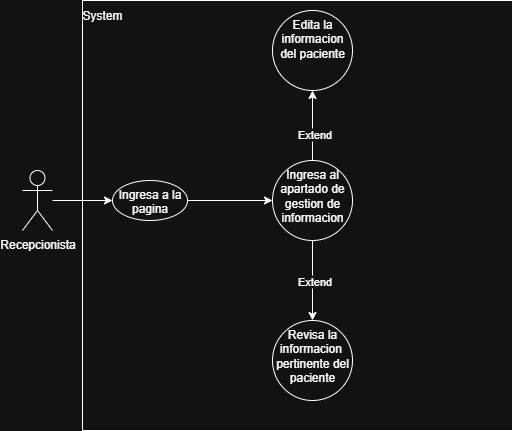

The diagram above was exported from draw.io. Its source (the exported page's mxGraphModel, read from the mxfile embedded in the PNG):
<mxGraphModel dx="1000" dy="539" grid="1" gridSize="10" guides="1" tooltips="1" connect="1" arrows="1" fold="1" page="1" pageScale="1" pageWidth="827" pageHeight="1169" math="0" shadow="0">
  <root>
    <mxCell id="0" />
    <mxCell id="1" parent="0" />
    <mxCell id="OW1iXoTMdTw5-cJ-wx37-6" value="" style="whiteSpace=wrap;html=1;aspect=fixed;" parent="1" vertex="1">
      <mxGeometry x="100" y="150" width="430" height="430" as="geometry" />
    </mxCell>
    <mxCell id="OW1iXoTMdTw5-cJ-wx37-3" value="" style="edgeStyle=orthogonalEdgeStyle;rounded=0;orthogonalLoop=1;jettySize=auto;html=1;" parent="1" source="OW1iXoTMdTw5-cJ-wx37-1" target="OW1iXoTMdTw5-cJ-wx37-2" edge="1">
      <mxGeometry relative="1" as="geometry" />
    </mxCell>
    <mxCell id="OW1iXoTMdTw5-cJ-wx37-1" value="Recepcionista" style="shape=umlActor;verticalLabelPosition=bottom;verticalAlign=top;html=1;outlineConnect=0;" parent="1" vertex="1">
      <mxGeometry x="40" y="320" width="30" height="60" as="geometry" />
    </mxCell>
    <mxCell id="OW1iXoTMdTw5-cJ-wx37-5" value="" style="edgeStyle=orthogonalEdgeStyle;rounded=0;orthogonalLoop=1;jettySize=auto;html=1;" parent="1" source="OW1iXoTMdTw5-cJ-wx37-2" target="OW1iXoTMdTw5-cJ-wx37-4" edge="1">
      <mxGeometry relative="1" as="geometry" />
    </mxCell>
    <mxCell id="OW1iXoTMdTw5-cJ-wx37-2" value="Ingresa a la pagina" style="ellipse;whiteSpace=wrap;html=1;verticalAlign=top;" parent="1" vertex="1">
      <mxGeometry x="130" y="330" width="75" height="40" as="geometry" />
    </mxCell>
    <mxCell id="OW1iXoTMdTw5-cJ-wx37-9" value="" style="edgeStyle=orthogonalEdgeStyle;rounded=0;orthogonalLoop=1;jettySize=auto;html=1;" parent="1" source="OW1iXoTMdTw5-cJ-wx37-4" target="OW1iXoTMdTw5-cJ-wx37-8" edge="1">
      <mxGeometry relative="1" as="geometry" />
    </mxCell>
    <mxCell id="OW1iXoTMdTw5-cJ-wx37-11" value="Extend" style="edgeLabel;html=1;align=center;verticalAlign=middle;resizable=0;points=[];" parent="OW1iXoTMdTw5-cJ-wx37-9" connectable="0" vertex="1">
      <mxGeometry x="-0.2303" y="-1" relative="1" as="geometry">
        <mxPoint as="offset" />
      </mxGeometry>
    </mxCell>
    <mxCell id="OW1iXoTMdTw5-cJ-wx37-13" value="" style="edgeStyle=orthogonalEdgeStyle;rounded=0;orthogonalLoop=1;jettySize=auto;html=1;" parent="1" source="OW1iXoTMdTw5-cJ-wx37-4" target="OW1iXoTMdTw5-cJ-wx37-12" edge="1">
      <mxGeometry relative="1" as="geometry" />
    </mxCell>
    <mxCell id="OW1iXoTMdTw5-cJ-wx37-14" value="Extend" style="edgeLabel;html=1;align=center;verticalAlign=middle;resizable=0;points=[];" parent="OW1iXoTMdTw5-cJ-wx37-13" connectable="0" vertex="1">
      <mxGeometry x="0.0017" y="1" relative="1" as="geometry">
        <mxPoint as="offset" />
      </mxGeometry>
    </mxCell>
    <mxCell id="OW1iXoTMdTw5-cJ-wx37-4" value="Ingresa al apartado de gestion de informacion" style="ellipse;whiteSpace=wrap;html=1;verticalAlign=top;" parent="1" vertex="1">
      <mxGeometry x="290" y="310" width="80" height="80" as="geometry" />
    </mxCell>
    <mxCell id="OW1iXoTMdTw5-cJ-wx37-7" value="System" style="text;html=1;align=center;verticalAlign=middle;whiteSpace=wrap;rounded=0;" parent="1" vertex="1">
      <mxGeometry x="90" y="150" width="60" height="30" as="geometry" />
    </mxCell>
    <mxCell id="OW1iXoTMdTw5-cJ-wx37-8" value="Edita la informacion del paciente" style="ellipse;whiteSpace=wrap;html=1;verticalAlign=top;" parent="1" vertex="1">
      <mxGeometry x="290" y="160" width="80" height="80" as="geometry" />
    </mxCell>
    <mxCell id="OW1iXoTMdTw5-cJ-wx37-12" value="Revisa la informacion&amp;nbsp;&lt;div&gt;pertinente del&lt;/div&gt;&lt;div&gt;paciente&lt;/div&gt;" style="ellipse;whiteSpace=wrap;html=1;verticalAlign=top;" parent="1" vertex="1">
      <mxGeometry x="290" y="470" width="80" height="80" as="geometry" />
    </mxCell>
  </root>
</mxGraphModel>